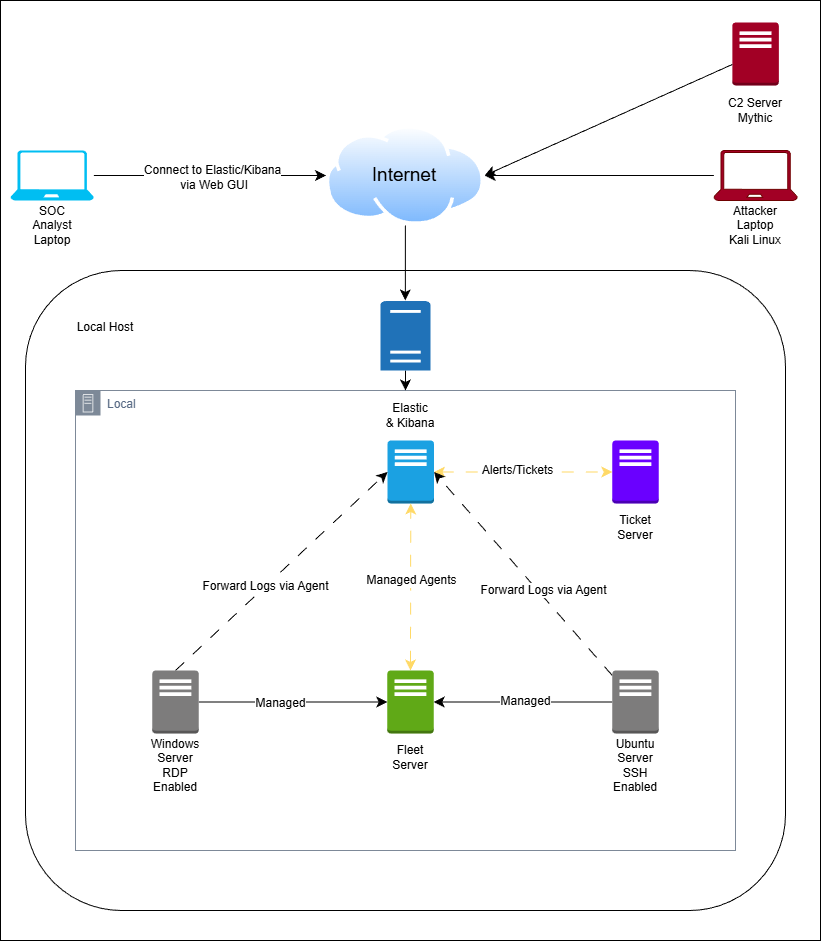

The diagram above was exported from draw.io. Its source (the exported page's mxGraphModel, read from the mxfile embedded in the PNG):
<mxGraphModel dx="642" dy="661" grid="1" gridSize="10" guides="1" tooltips="1" connect="1" arrows="1" fold="1" page="1" pageScale="1" pageWidth="850" pageHeight="1100" math="0" shadow="0">
  <root>
    <mxCell id="0" />
    <mxCell id="1" parent="0" />
    <mxCell id="m6Lu3Q4CslrEZuAqoTgu-62" parent="1" style="rounded=0;whiteSpace=wrap;html=1;" value="" vertex="1">
      <mxGeometry height="940" width="820" x="20" y="30" as="geometry" />
    </mxCell>
    <mxCell id="m6Lu3Q4CslrEZuAqoTgu-8" parent="1" style="rounded=1;whiteSpace=wrap;html=1;" value="" vertex="1">
      <mxGeometry height="640" width="760" x="45" y="300" as="geometry" />
    </mxCell>
    <mxCell id="m6Lu3Q4CslrEZuAqoTgu-9" parent="1" style="text;html=1;whiteSpace=wrap;strokeColor=none;fillColor=none;align=center;verticalAlign=middle;rounded=0;" value="Local Host" vertex="1">
      <mxGeometry height="30" width="60" x="95" y="341.5" as="geometry" />
    </mxCell>
    <mxCell id="m6Lu3Q4CslrEZuAqoTgu-17" parent="1" style="points=[[0,0],[0.25,0],[0.5,0],[0.75,0],[1,0],[1,0.25],[1,0.5],[1,0.75],[1,1],[0.75,1],[0.5,1],[0.25,1],[0,1],[0,0.75],[0,0.5],[0,0.25]];outlineConnect=0;gradientColor=none;html=1;whiteSpace=wrap;fontSize=12;fontStyle=0;container=1;pointerEvents=0;collapsible=0;recursiveResize=0;shape=mxgraph.aws4.group;grIcon=mxgraph.aws4.group_on_premise;strokeColor=#7D8998;fillColor=none;verticalAlign=top;align=left;spacingLeft=30;fontColor=#5A6C86;dashed=0;" value="Local" vertex="1">
      <mxGeometry height="460" width="660" x="95" y="420" as="geometry" />
    </mxCell>
    <mxCell id="m6Lu3Q4CslrEZuAqoTgu-1" parent="m6Lu3Q4CslrEZuAqoTgu-17" style="outlineConnect=0;dashed=0;verticalLabelPosition=bottom;verticalAlign=top;align=center;html=1;shape=mxgraph.aws3.traditional_server;fillColor=#1ba1e2;fontColor=#ffffff;strokeColor=#006EAF;" value="" vertex="1">
      <mxGeometry height="63" width="46.5" x="312" y="50" as="geometry" />
    </mxCell>
    <mxCell id="m6Lu3Q4CslrEZuAqoTgu-10" parent="m6Lu3Q4CslrEZuAqoTgu-17" style="text;html=1;whiteSpace=wrap;strokeColor=none;fillColor=none;align=center;verticalAlign=middle;rounded=0;" value="Elastic &amp;amp;&amp;nbsp;&lt;span style=&quot;background-color: transparent; color: light-dark(rgb(0, 0, 0), rgb(255, 255, 255));&quot;&gt;Kibana&lt;/span&gt;" vertex="1">
      <mxGeometry height="30" width="60" x="305" y="10" as="geometry" />
    </mxCell>
    <mxCell id="m6Lu3Q4CslrEZuAqoTgu-24" edge="1" parent="1" source="m6Lu3Q4CslrEZuAqoTgu-2" style="edgeStyle=none;curved=1;rounded=0;orthogonalLoop=1;jettySize=auto;html=1;entryX=0;entryY=0.5;entryDx=0;entryDy=0;entryPerimeter=0;fontSize=12;startSize=8;endSize=8;" target="m6Lu3Q4CslrEZuAqoTgu-4">
      <mxGeometry relative="1" as="geometry" />
    </mxCell>
    <mxCell id="m6Lu3Q4CslrEZuAqoTgu-26" connectable="0" parent="m6Lu3Q4CslrEZuAqoTgu-24" style="edgeLabel;html=1;align=center;verticalAlign=middle;resizable=0;points=[];fontSize=12;" value="Managed" vertex="1">
      <mxGeometry relative="1" x="-0.1418" y="-1" as="geometry">
        <mxPoint as="offset" />
      </mxGeometry>
    </mxCell>
    <mxCell id="m6Lu3Q4CslrEZuAqoTgu-25" edge="1" parent="1" source="m6Lu3Q4CslrEZuAqoTgu-3" style="edgeStyle=none;curved=1;rounded=0;orthogonalLoop=1;jettySize=auto;html=1;exitX=0;exitY=0.5;exitDx=0;exitDy=0;exitPerimeter=0;entryX=1;entryY=0.5;entryDx=0;entryDy=0;entryPerimeter=0;fontSize=12;startSize=8;endSize=8;" target="m6Lu3Q4CslrEZuAqoTgu-4">
      <mxGeometry relative="1" as="geometry" />
    </mxCell>
    <mxCell id="m6Lu3Q4CslrEZuAqoTgu-27" connectable="0" parent="m6Lu3Q4CslrEZuAqoTgu-25" style="edgeLabel;html=1;align=center;verticalAlign=middle;resizable=0;points=[];fontSize=12;" value="Managed" vertex="1">
      <mxGeometry relative="1" x="-0.0276" y="-1" as="geometry">
        <mxPoint as="offset" />
      </mxGeometry>
    </mxCell>
    <mxCell id="m6Lu3Q4CslrEZuAqoTgu-28" edge="1" parent="1" source="m6Lu3Q4CslrEZuAqoTgu-4" style="edgeStyle=none;curved=1;rounded=0;orthogonalLoop=1;jettySize=auto;html=1;exitX=0.5;exitY=0;exitDx=0;exitDy=0;exitPerimeter=0;entryX=0.5;entryY=1;entryDx=0;entryDy=0;entryPerimeter=0;fontSize=12;startSize=8;endSize=8;startArrow=classic;startFill=1;strokeColor=light-dark(#FFD966,#FFB570);dashed=1;dashPattern=12 12;" target="m6Lu3Q4CslrEZuAqoTgu-1">
      <mxGeometry relative="1" as="geometry" />
    </mxCell>
    <mxCell id="m6Lu3Q4CslrEZuAqoTgu-31" connectable="0" parent="m6Lu3Q4CslrEZuAqoTgu-28" style="edgeLabel;html=1;align=center;verticalAlign=middle;resizable=0;points=[];fontSize=12;" value="Managed Agents" vertex="1">
      <mxGeometry relative="1" x="0.0746" as="geometry">
        <mxPoint y="-1" as="offset" />
      </mxGeometry>
    </mxCell>
    <mxCell id="m6Lu3Q4CslrEZuAqoTgu-29" edge="1" parent="1" source="m6Lu3Q4CslrEZuAqoTgu-1" style="edgeStyle=none;curved=1;rounded=0;orthogonalLoop=1;jettySize=auto;html=1;exitX=1;exitY=0.5;exitDx=0;exitDy=0;exitPerimeter=0;entryX=0;entryY=0.5;entryDx=0;entryDy=0;entryPerimeter=0;fontSize=12;startSize=8;endSize=8;strokeColor=light-dark(#FFD966,#FFD966);startArrow=classic;startFill=1;dashed=1;dashPattern=12 12;" target="m6Lu3Q4CslrEZuAqoTgu-5">
      <mxGeometry relative="1" as="geometry" />
    </mxCell>
    <mxCell id="m6Lu3Q4CslrEZuAqoTgu-30" connectable="0" parent="m6Lu3Q4CslrEZuAqoTgu-29" style="edgeLabel;html=1;align=center;verticalAlign=middle;resizable=0;points=[];fontSize=12;" value="Alerts/Tickets" vertex="1">
      <mxGeometry relative="1" x="-0.0636" y="2" as="geometry">
        <mxPoint as="offset" />
      </mxGeometry>
    </mxCell>
    <mxCell id="m6Lu3Q4CslrEZuAqoTgu-34" edge="1" parent="1" source="m6Lu3Q4CslrEZuAqoTgu-2" style="edgeStyle=none;curved=1;rounded=0;orthogonalLoop=1;jettySize=auto;html=1;exitX=0.5;exitY=0;exitDx=0;exitDy=0;exitPerimeter=0;entryX=0;entryY=0.5;entryDx=0;entryDy=0;entryPerimeter=0;fontSize=12;startSize=8;endSize=8;dashed=1;dashPattern=12 12;" target="m6Lu3Q4CslrEZuAqoTgu-1">
      <mxGeometry relative="1" as="geometry" />
    </mxCell>
    <mxCell id="m6Lu3Q4CslrEZuAqoTgu-36" connectable="0" parent="m6Lu3Q4CslrEZuAqoTgu-34" style="edgeLabel;html=1;align=center;verticalAlign=middle;resizable=0;points=[];fontSize=12;" value="Forward Logs via Agent" vertex="1">
      <mxGeometry relative="1" x="-0.1531" as="geometry">
        <mxPoint as="offset" />
      </mxGeometry>
    </mxCell>
    <mxCell id="m6Lu3Q4CslrEZuAqoTgu-35" edge="1" parent="1" source="m6Lu3Q4CslrEZuAqoTgu-3" style="edgeStyle=none;curved=1;rounded=0;orthogonalLoop=1;jettySize=auto;html=1;entryX=1;entryY=0.5;entryDx=0;entryDy=0;entryPerimeter=0;fontSize=12;startSize=8;endSize=8;dashed=1;dashPattern=12 12;" target="m6Lu3Q4CslrEZuAqoTgu-1">
      <mxGeometry relative="1" as="geometry" />
    </mxCell>
    <mxCell id="m6Lu3Q4CslrEZuAqoTgu-37" connectable="0" parent="m6Lu3Q4CslrEZuAqoTgu-35" style="edgeLabel;html=1;align=center;verticalAlign=middle;resizable=0;points=[];fontSize=12;" value="Forward Logs via Agent" vertex="1">
      <mxGeometry relative="1" x="-0.1855" y="-4" as="geometry">
        <mxPoint as="offset" />
      </mxGeometry>
    </mxCell>
    <mxCell id="m6Lu3Q4CslrEZuAqoTgu-38" connectable="0" parent="1" style="group" value="" vertex="1">
      <mxGeometry height="110" width="60" x="165" y="700" as="geometry" />
    </mxCell>
    <mxCell id="m6Lu3Q4CslrEZuAqoTgu-2" parent="m6Lu3Q4CslrEZuAqoTgu-38" style="outlineConnect=0;dashed=0;verticalLabelPosition=bottom;verticalAlign=top;align=center;html=1;shape=mxgraph.aws3.traditional_server;fillColor=#7D7C7C;gradientColor=none;" value="" vertex="1">
      <mxGeometry height="63" width="46.5" x="6.75" as="geometry" />
    </mxCell>
    <mxCell id="m6Lu3Q4CslrEZuAqoTgu-12" parent="m6Lu3Q4CslrEZuAqoTgu-38" style="text;html=1;whiteSpace=wrap;strokeColor=none;fillColor=none;align=center;verticalAlign=middle;rounded=0;" value="Windows Server&lt;div&gt;RDP Enabled&lt;/div&gt;" vertex="1">
      <mxGeometry height="30" width="60" y="80" as="geometry" />
    </mxCell>
    <mxCell id="m6Lu3Q4CslrEZuAqoTgu-39" connectable="0" parent="1" style="group" value="" vertex="1">
      <mxGeometry height="101.5" width="60" x="400" y="700" as="geometry" />
    </mxCell>
    <mxCell id="m6Lu3Q4CslrEZuAqoTgu-4" parent="m6Lu3Q4CslrEZuAqoTgu-39" style="outlineConnect=0;dashed=0;verticalLabelPosition=bottom;verticalAlign=top;align=center;html=1;shape=mxgraph.aws3.traditional_server;fillColor=#60a917;fontColor=#ffffff;strokeColor=#2D7600;" value="" vertex="1">
      <mxGeometry height="63" width="46.5" x="6.75" as="geometry" />
    </mxCell>
    <mxCell id="m6Lu3Q4CslrEZuAqoTgu-14" parent="m6Lu3Q4CslrEZuAqoTgu-39" style="text;html=1;whiteSpace=wrap;strokeColor=none;fillColor=none;align=center;verticalAlign=middle;rounded=0;" value="Fleet Server" vertex="1">
      <mxGeometry height="30" width="60" y="71.5" as="geometry" />
    </mxCell>
    <mxCell id="m6Lu3Q4CslrEZuAqoTgu-40" connectable="0" parent="1" style="group" value="" vertex="1">
      <mxGeometry height="110" width="60" x="625" y="700" as="geometry" />
    </mxCell>
    <mxCell id="m6Lu3Q4CslrEZuAqoTgu-3" parent="m6Lu3Q4CslrEZuAqoTgu-40" style="outlineConnect=0;dashed=0;verticalLabelPosition=bottom;verticalAlign=top;align=center;html=1;shape=mxgraph.aws3.traditional_server;fillColor=#7D7C7C;gradientColor=none;" value="" vertex="1">
      <mxGeometry height="63" width="46.5" x="6.75" as="geometry" />
    </mxCell>
    <mxCell id="m6Lu3Q4CslrEZuAqoTgu-13" parent="m6Lu3Q4CslrEZuAqoTgu-40" style="text;html=1;whiteSpace=wrap;strokeColor=none;fillColor=none;align=center;verticalAlign=middle;rounded=0;" value="Ubuntu Server&lt;div&gt;SSH Enabled&lt;/div&gt;" vertex="1">
      <mxGeometry height="30" width="60" y="80" as="geometry" />
    </mxCell>
    <mxCell id="m6Lu3Q4CslrEZuAqoTgu-41" connectable="0" parent="1" style="group" value="" vertex="1">
      <mxGeometry height="101.5" width="60" x="625" y="470" as="geometry" />
    </mxCell>
    <mxCell id="m6Lu3Q4CslrEZuAqoTgu-5" parent="m6Lu3Q4CslrEZuAqoTgu-41" style="outlineConnect=0;dashed=0;verticalLabelPosition=bottom;verticalAlign=top;align=center;html=1;shape=mxgraph.aws3.traditional_server;fillColor=#6a00ff;fontColor=#ffffff;strokeColor=#3700CC;" value="" vertex="1">
      <mxGeometry height="63" width="46.5" x="6.75" as="geometry" />
    </mxCell>
    <mxCell id="m6Lu3Q4CslrEZuAqoTgu-15" parent="m6Lu3Q4CslrEZuAqoTgu-41" style="text;html=1;whiteSpace=wrap;strokeColor=none;fillColor=none;align=center;verticalAlign=middle;rounded=0;" value="Ticket Server" vertex="1">
      <mxGeometry height="30" width="60" y="71.5" as="geometry" />
    </mxCell>
    <mxCell id="m6Lu3Q4CslrEZuAqoTgu-47" edge="1" parent="1" style="edgeStyle=none;curved=1;rounded=0;orthogonalLoop=1;jettySize=auto;html=1;entryX=0.5;entryY=0;entryDx=0;entryDy=0;fontSize=12;startSize=8;endSize=8;" target="m6Lu3Q4CslrEZuAqoTgu-17">
      <mxGeometry relative="1" as="geometry">
        <mxPoint x="424.94000000000005" y="400" as="sourcePoint" />
      </mxGeometry>
    </mxCell>
    <mxCell id="m6Lu3Q4CslrEZuAqoTgu-46" edge="1" parent="1" source="m6Lu3Q4CslrEZuAqoTgu-44" style="edgeStyle=none;curved=1;rounded=0;orthogonalLoop=1;jettySize=auto;html=1;entryX=0.5;entryY=0;entryDx=0;entryDy=0;entryPerimeter=0;fontSize=12;startSize=8;endSize=8;">
      <mxGeometry relative="1" as="geometry">
        <mxPoint x="424.83500000000004" y="330" as="targetPoint" />
      </mxGeometry>
    </mxCell>
    <mxCell id="m6Lu3Q4CslrEZuAqoTgu-48" connectable="0" parent="1" style="group" value="" vertex="1">
      <mxGeometry height="100" width="158.73000000000002" x="345.47" y="155" as="geometry" />
    </mxCell>
    <mxCell id="m6Lu3Q4CslrEZuAqoTgu-44" parent="m6Lu3Q4CslrEZuAqoTgu-48" style="image;aspect=fixed;perimeter=ellipsePerimeter;html=1;align=center;shadow=0;dashed=0;spacingTop=3;image=img/lib/active_directory/internet_cloud.svg;" value="" vertex="1">
      <mxGeometry height="100" width="158.73" as="geometry" />
    </mxCell>
    <mxCell id="m6Lu3Q4CslrEZuAqoTgu-45" parent="m6Lu3Q4CslrEZuAqoTgu-48" style="text;html=1;whiteSpace=wrap;strokeColor=none;fillColor=none;align=center;verticalAlign=middle;rounded=0;" value="&lt;font style=&quot;font-size: 19px; color: light-dark(rgb(0, 0, 0), rgb(0, 76, 255));&quot;&gt;Internet&lt;/font&gt;" vertex="1">
      <mxGeometry height="30" width="60" x="49" y="35" as="geometry" />
    </mxCell>
    <mxCell id="m6Lu3Q4CslrEZuAqoTgu-50" connectable="0" parent="1" style="group" value="" vertex="1">
      <mxGeometry height="103" width="60" x="745.09" y="52" as="geometry" />
    </mxCell>
    <mxCell id="m6Lu3Q4CslrEZuAqoTgu-7" parent="m6Lu3Q4CslrEZuAqoTgu-50" style="outlineConnect=0;dashed=0;verticalLabelPosition=bottom;verticalAlign=top;align=center;html=1;shape=mxgraph.aws3.traditional_server;fillColor=light-dark(#A20025,#FF0000);fontColor=#ffffff;strokeColor=#6F0000;" value="" vertex="1">
      <mxGeometry height="63" width="46.5" x="6.75" as="geometry" />
    </mxCell>
    <mxCell id="m6Lu3Q4CslrEZuAqoTgu-16" parent="m6Lu3Q4CslrEZuAqoTgu-50" style="text;html=1;whiteSpace=wrap;strokeColor=none;fillColor=none;align=center;verticalAlign=middle;rounded=0;" value="C2 Server&lt;div&gt;Mythic&lt;/div&gt;" vertex="1">
      <mxGeometry height="30" width="60" y="73" as="geometry" />
    </mxCell>
    <mxCell id="m6Lu3Q4CslrEZuAqoTgu-52" connectable="0" parent="1" style="group" value="" vertex="1">
      <mxGeometry height="90" width="83.33" x="30" y="180" as="geometry" />
    </mxCell>
    <mxCell id="m6Lu3Q4CslrEZuAqoTgu-49" parent="m6Lu3Q4CslrEZuAqoTgu-52" style="verticalLabelPosition=bottom;html=1;verticalAlign=top;align=center;strokeColor=none;fillColor=#00BEF2;shape=mxgraph.azure.laptop;pointerEvents=1;" value="" vertex="1">
      <mxGeometry height="50" width="83.33" as="geometry" />
    </mxCell>
    <mxCell id="m6Lu3Q4CslrEZuAqoTgu-51" parent="m6Lu3Q4CslrEZuAqoTgu-52" style="text;html=1;whiteSpace=wrap;strokeColor=none;fillColor=none;align=center;verticalAlign=middle;rounded=0;" value="SOC Analyst Laptop" vertex="1">
      <mxGeometry height="30" width="60" x="11.669999999999973" y="60" as="geometry" />
    </mxCell>
    <mxCell id="m6Lu3Q4CslrEZuAqoTgu-53" edge="1" parent="1" source="m6Lu3Q4CslrEZuAqoTgu-49" style="edgeStyle=none;curved=0;rounded=0;orthogonalLoop=1;jettySize=auto;html=1;entryX=0;entryY=0.5;entryDx=0;entryDy=0;fontSize=12;startSize=8;endSize=8;" target="m6Lu3Q4CslrEZuAqoTgu-44">
      <mxGeometry relative="1" as="geometry" />
    </mxCell>
    <mxCell id="m6Lu3Q4CslrEZuAqoTgu-54" connectable="0" parent="m6Lu3Q4CslrEZuAqoTgu-53" style="edgeLabel;html=1;align=center;verticalAlign=middle;resizable=0;points=[];fontSize=12;" value="Connect to Elastic/Kibana&lt;div&gt;&amp;nbsp;via Web GUI&lt;/div&gt;" vertex="1">
      <mxGeometry relative="1" x="0.0185" y="-1" as="geometry">
        <mxPoint as="offset" />
      </mxGeometry>
    </mxCell>
    <mxCell id="m6Lu3Q4CslrEZuAqoTgu-58" edge="1" parent="1" source="m6Lu3Q4CslrEZuAqoTgu-56" style="edgeStyle=none;curved=1;rounded=0;orthogonalLoop=1;jettySize=auto;html=1;entryX=1;entryY=0.5;entryDx=0;entryDy=0;fontSize=12;startSize=8;endSize=8;" target="m6Lu3Q4CslrEZuAqoTgu-44">
      <mxGeometry relative="1" as="geometry" />
    </mxCell>
    <mxCell id="m6Lu3Q4CslrEZuAqoTgu-60" connectable="0" parent="1" style="group" value="" vertex="1">
      <mxGeometry height="90" width="83.33000000000004" x="733.42" y="180" as="geometry" />
    </mxCell>
    <mxCell id="m6Lu3Q4CslrEZuAqoTgu-56" parent="m6Lu3Q4CslrEZuAqoTgu-60" style="verticalLabelPosition=bottom;html=1;verticalAlign=top;align=center;strokeColor=#6F0000;fillColor=light-dark(#A20025,#660000);shape=mxgraph.azure.laptop;pointerEvents=1;fontColor=#ffffff;" value="" vertex="1">
      <mxGeometry height="50" width="83.33" as="geometry" />
    </mxCell>
    <mxCell id="m6Lu3Q4CslrEZuAqoTgu-57" parent="m6Lu3Q4CslrEZuAqoTgu-60" style="text;html=1;whiteSpace=wrap;strokeColor=none;fillColor=none;align=center;verticalAlign=middle;rounded=0;" value="Attacker Laptop&lt;div&gt;Kali Linux&lt;/div&gt;" vertex="1">
      <mxGeometry height="30" width="60" x="11.669999999999959" y="60" as="geometry" />
    </mxCell>
    <mxCell id="m6Lu3Q4CslrEZuAqoTgu-61" edge="1" parent="1" source="m6Lu3Q4CslrEZuAqoTgu-7" style="edgeStyle=none;curved=1;rounded=0;orthogonalLoop=1;jettySize=auto;html=1;entryX=1;entryY=0.5;entryDx=0;entryDy=0;fontSize=12;startSize=8;endSize=8;" target="m6Lu3Q4CslrEZuAqoTgu-44">
      <mxGeometry relative="1" as="geometry" />
    </mxCell>
    <mxCell id="7S4LN-cpsMF0AU6ORGy3-1" parent="1" style="sketch=0;pointerEvents=1;shadow=0;dashed=0;html=1;strokeColor=none;labelPosition=center;verticalLabelPosition=bottom;verticalAlign=top;outlineConnect=0;align=center;shape=mxgraph.office.servers.physical_host;fillColor=#2072B8;" value="" vertex="1">
      <mxGeometry height="69.5" width="50" x="400" y="330.5" as="geometry" />
    </mxCell>
  </root>
</mxGraphModel>